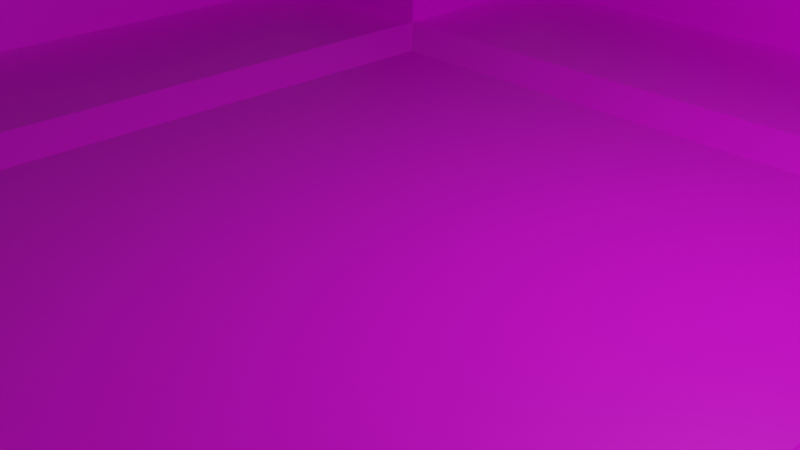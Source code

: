 # Source: pool_with_corners.blend  (saved by Blender 2.83.20; exported with 4.5.12 LTS)
import bpy
from mathutils import Matrix  # noqa: F401  (used for matrix-valued properties, if any)

bpy.ops.wm.read_factory_settings(use_empty=True)
scene = bpy.context.scene
scene.name = 'Scene'

# ---- collections
col_collection = bpy.data.collections.new('Collection'); scene.collection.children.link(col_collection)

# ---- images (referenced by path relative to the original .blend; pixels are not part of the script)
import os
ASSET_DIR = os.environ.get("B2B_ASSET_DIR", "")  # directory of the original .blend (textures are referenced by path, not embedded)
HERE = os.path.dirname(os.path.abspath(__file__))  # packed textures are extracted next to this script under _unpacked/

def load_image(name, relpath, width, height, colorspace="sRGB"):
    """Load a texture the original file referenced (path relative to the .blend, or extracted next to this script)."""
    p = next((c for c in (os.path.join(HERE, relpath), os.path.join(ASSET_DIR, relpath)) if relpath and os.path.exists(c)), "")
    if p:
        img = bpy.data.images.load(p, check_existing=True)
        img.name = name
    else:  # same state as the original file: an image datablock whose file is absent (Cycles renders it pink)
        img = bpy.data.images.new(name, width, height)
        img.source = "FILE"
        img.filepath = "//" + (relpath or name)
    img.colorspace_settings.name = colorspace
    return img
img_pool_png_001 = load_image('pool.png.001', 'pool.png', 1024, 1024, 'sRGB')

# ---- materials (node trees are filled in below, after node groups)
mat_material = bpy.data.materials.new('Material')
mat_material.alpha_threshold = 0.0
mat_material.use_transparent_shadow = False
mat_material.line_color = (0.0, 0.0, 0.0, 1.0)

# ---- material node trees
mat_material.use_nodes = True; mat_material.node_tree.nodes.clear()
_N = mat_material.node_tree.nodes; _L = mat_material.node_tree.links
n0 = _N.new('ShaderNodeOutputMaterial'); n0.name = 'Material Output'; n0.location = (300, 300)
n1 = _N.new('ShaderNodeBsdfPrincipled'); n1.name = 'Principled BSDF'; n1.location = (10, 300)
n1.distribution = 'GGX'
n1.subsurface_method = 'BURLEY'
n1.inputs[2].default_value = 0.4
n1.inputs[3].default_value = 1.45
n1.inputs[27].default_value = (0.0, 0.0, 0.0, 1.0)
n1.inputs[28].default_value = 1.0
n2 = _N.new('ShaderNodeTexImage'); n2.name = 'Image Texture'; n2.location = (-280, 280)
n2.image = img_pool_png_001
_L.new(n1.outputs[0], n0.inputs[0])
_L.new(n2.outputs[0], n1.inputs[0])
n0.is_active_output = True

# ---- world
world_world = bpy.data.worlds.new('World'); scene.world = world_world
world_world.use_nodes = True; world_world.node_tree.nodes.clear()
_N = world_world.node_tree.nodes; _L = world_world.node_tree.links
n0 = _N.new('ShaderNodeOutputWorld'); n0.name = 'World Output'; n0.location = (300, 300)
n1 = _N.new('ShaderNodeBackground'); n1.name = 'Background'; n1.location = (10, 300)
n1.inputs[0].default_value = (0.05088, 0.05088, 0.05088, 1.0)
_L.new(n1.outputs[0], n0.inputs[0])
n0.is_active_output = True
world_world.color = (0.05088, 0.05088, 0.05088)
world_world.use_sun_shadow = False
world_world.sun_shadow_jitter_overblur = 0.0

# ---- cameras
cam_camera = bpy.data.cameras.new('Camera')
cam_camera.clip_end = 100.0
cam_camera.ortho_scale = 7.314

# ---- lights
light_light = bpy.data.lights.new('Light', 'POINT')
light_light.transmission_factor = 0.0
light_light.energy = 1000.0
light_light.shadow_soft_size = 0.1
light_light.shadow_maximum_resolution = 0.006
light_light.use_absolute_resolution = True

# ---- meshes
me_cube = bpy.data.meshes.new('Cube')
me_cube.from_pydata([(0.625, 0.625, 1.0), (0.625, 0.625, -1.0), (0.625, -0.625, 1.0), (0.625, -0.625, -1.0), (-0.625, 0.625, 1.0), (-0.625, 0.625, -1.0), (-0.625, -0.625, 1.0), (-0.625, -0.625, -1.0), (-1.25, -1.25, 1.0), (1.0, -1.0, 1.0), (1.25, -1.25, 1.0), (1.25, 1.25, 1.0), (-1.25, 1.25, 1.0), (-1.25, -1.25, -9.0), (1.25, -1.25, -9.0), (1.25, 1.25, -9.0), (-1.25, 1.25, -9.0), (-1.0, -0.625, -1.0), (-0.625, -1.0, 1.0), (-0.625, -1.0, -1.0), (-1.0, -0.625, 1.0), (-0.625, 1.0, -1.0), (1.0, -0.625, 1.0), (0.625, -1.0, -1.0), (-1.0, 0.625, 1.0), (-0.625, 1.0, 1.0), (1.0, -0.625, -1.0), (-1.0, 0.625, -1.0), (0.625, -1.0, 1.0), (0.625, 1.0, 1.0), (1.0, 0.625, -1.0), (0.625, 1.0, -1.0), (1.0, 0.625, 1.0), (0.5625, -0.5625, -1.5), (0.5625, 0.5625, -1.5), (-0.5625, 0.5625, -1.5), (-0.5625, -0.5625, -1.5)], [(2, 9)], [(19, 7, 6, 18), (27, 5, 4, 24), (26, 3, 2, 22), (31, 1, 0, 29), (4, 25, 29, 0, 11, 12), (2, 28, 18, 6, 8, 10), (4, 12, 8, 6, 20, 24), (0, 32, 22, 2, 10, 11), (8, 12, 16, 13), (12, 11, 15, 16), (10, 8, 13, 14), (11, 10, 14, 15), (15, 14, 13, 16), (7, 17, 20, 6), (23, 19, 18, 28), (3, 23, 28, 2), (5, 21, 25, 4), (30, 26, 22, 32), (17, 27, 24, 20), (1, 30, 32, 0), (5, 7, 36, 35), (21, 31, 29, 25), (30, 1, 3, 26), (23, 3, 7, 19), (17, 7, 5, 27), (21, 5, 1, 31), (33, 34, 35, 36), (3, 1, 34, 33), (7, 3, 33, 36), (1, 5, 35, 34)])
_uv = me_cube.uv_layers.new(name='UVMap')
_uv.uv.foreach_set('vector', [0.4912, 0.2144, 0.7779, 0.2144, 0.7779, 0.157, 0.4912, 0.157, 0.7779, 0.6443, 0.7779, 0.7877, 0.8352, 0.7877, 0.8352, 0.6443, 0.2046, 0.501, 0.2046, 0.2144, 0.1473, 0.2144, 0.1473, 0.501, 0.3479, 0.7877, 0.2046, 0.7877, 0.2046, 0.845, 0.3479, 0.845, 0.1101, 0.8899, 0.1101, 0.501, 0.1101, 0.3066, 0.1101, 0.1122, 0.01294, 0.01496, 0.01294, 0.9871, 0.8878, 0.1122, 0.8878, 0.3066, 0.8878, 0.501, 0.8878, 0.8899, 0.985, 0.9871, 0.985, 0.01496, 0.1101, 0.8899, 0.01294, 0.9871, 0.985, 0.9871, 0.8878, 0.8899, 0.499, 0.8899, 0.3046, 0.8899, 0.1101, 0.1122, 0.3046, 0.1122, 0.499, 0.1122, 0.8878, 0.1122, 0.985, 0.01496, 0.01294, 0.01496, 0.985, 0.9871, 0.01294, 0.9871, 0.01294, 0.9871, 0.985, 0.9871, 0.01294, 0.9871, 0.01294, 0.01496, 0.01294, 0.01496, 0.01294, 0.9871, 0.985, 0.01496, 0.985, 0.9871, 0.985, 0.9871, 0.985, 0.01496, 0.01294, 0.01496, 0.985, 0.01496, 0.985, 0.01496, 0.01294, 0.01496, 0.01294, 0.01496, 0.985, 0.01496, 0.985, 0.9871, 0.01294, 0.9871, 0.7779, 0.2144, 0.7779, 0.501, 0.8352, 0.501, 0.8352, 0.2144, 0.3479, 0.2144, 0.4912, 0.2144, 0.4912, 0.157, 0.3479, 0.157, 0.2046, 0.2144, 0.3479, 0.2144, 0.3479, 0.157, 0.2046, 0.157, 0.7779, 0.7877, 0.4912, 0.7877, 0.4912, 0.845, 0.7779, 0.845, 0.2046, 0.6443, 0.2046, 0.501, 0.1473, 0.501, 0.1473, 0.6443, 0.7779, 0.501, 0.7779, 0.6443, 0.8352, 0.6443, 0.8352, 0.501, 0.2046, 0.7877, 0.2046, 0.6443, 0.1473, 0.6443, 0.1473, 0.7877, 0.7283, 0.8497, 0.71, 0.1519, 0.71, 0.1519, 0.7283, 0.8497, 0.4912, 0.7877, 0.3479, 0.7877, 0.3479, 0.845, 0.4912, 0.845, 0.8371, 0.2692, 0.8356, 0.1519, 0.1426, 0.1508, 0.1426, 0.2747, 0.2844, 0.8329, 0.1457, 0.8418, 0.1439, 0.1539, 0.2618, 0.157, 0.8306, 0.1553, 0.71, 0.1519, 0.7283, 0.8497, 0.8368, 0.8474, 0.8462, 0.8466, 0.8449, 0.7301, 0.1488, 0.7071, 0.1479, 0.8404, 0.8437, 0.1455, 0.8437, 0.8514, 0.1377, 0.8514, 0.1377, 0.1455, 0.1426, 0.1508, 0.8356, 0.1519, 0.8356, 0.1519, 0.1426, 0.1508, 0.1439, 0.1539, 0.1457, 0.8418, 0.1457, 0.8418, 0.1439, 0.1539, 0.1488, 0.7071, 0.8449, 0.7301, 0.8449, 0.7301, 0.1488, 0.7071])
me_cube.materials.append(mat_material)
me_cube.use_remesh_preserve_volume = False
me_cube.use_remesh_preserve_attributes = False
me_cube.use_mirror_vertex_groups = False
me_cube.update()

# ---- objects
ob_cube = bpy.data.objects.new('Cube', me_cube)
ob_light = bpy.data.objects.new('Light', light_light)
ob_camera = bpy.data.objects.new('Camera', cam_camera)

# ---- transforms, parenting, visibility, modifiers, constraints
ob_cube.location = (0.0, 0.0, 0.5)
ob_cube.scale = (8.0, 8.0, 0.5)
ob_cube.lock_rotations_4d = False
ob_cube.empty_display_type = 'ARROWS'
ob_cube.lineart.crease_threshold = 0.0
ob_light.location = (4.076, 1.005, 5.904)
ob_light.rotation_euler = (0.6503, 0.05522, 1.866)
ob_light.lock_rotations_4d = False
ob_light.empty_display_type = 'ARROWS'
ob_light.color = (0.0, 0.0, 0.0, 0.0)
ob_light.lineart.crease_threshold = 0.0
ob_camera.location = (7.359, -6.926, 4.958)
ob_camera.rotation_euler = (1.109, 0.0, 0.8149)
ob_camera.lock_rotations_4d = False
ob_camera.empty_display_type = 'ARROWS'
ob_camera.color = (0.0, 0.0, 0.0, 0.0)
ob_camera.display_type = 'WIRE'
ob_camera.lineart.crease_threshold = 0.0

# ---- collection membership
col_collection.objects.link(ob_cube)
col_collection.objects.link(ob_light)
col_collection.objects.link(ob_camera)

# ---- scene / render settings (as saved in the file)
scene.camera = ob_camera
scene.frame_start = 1; scene.frame_end = 250; scene.frame_set(1)
scene.render.engine = 'BLENDER_EEVEE_NEXT'
scene.cycles.use_denoising = False
scene.cycles.samples = 128
scene.cycles.sampling_pattern = 'TABULATED_SOBOL'
scene.cycles.use_adaptive_sampling = False
scene.cycles.use_light_tree = False
scene.view_settings.view_transform = 'Filmic'
bpy.context.view_layer.update()
